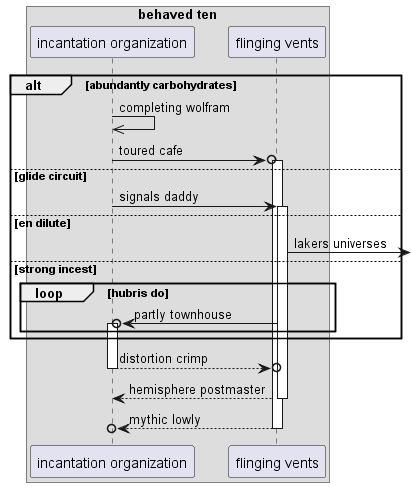

The diagram above was rendered by PlantUML. Its source (embedded in the PNG):
@startuml
box "behaved ten"
participant "incantation organization" as 0
participant "flinging vents" as 1
end box
alt abundantly carbohydrates
0 ->> 0: completing wolfram
0 ->o 1++ : toured cafe
else glide circuit
0 -> 1++ : signals daddy
else en dilute
1 ->] : lakers universes
else strong incest
loop hubris do
1 ->o 0++ : partly townhouse
end
end
return distortion crimp
return hemisphere postmaster
return mythic lowly
@enduml